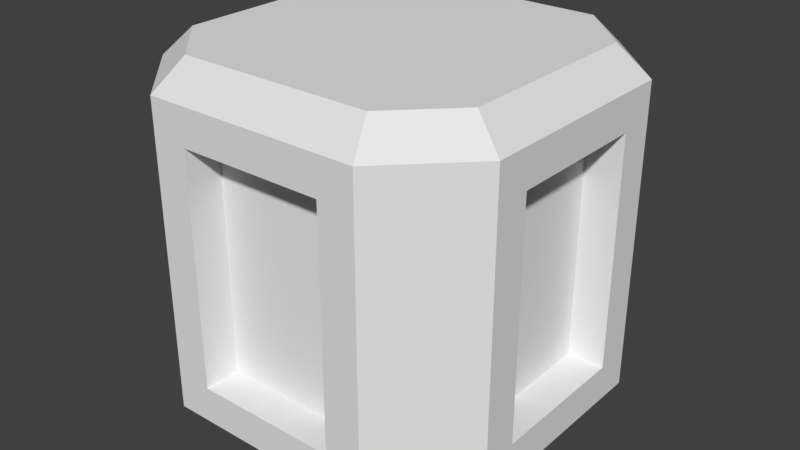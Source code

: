 # Source: box_1_1x1.blend  (saved by Blender 2.79.0; exported with 4.5.12 LTS)
import bpy
from mathutils import Matrix  # noqa: F401  (used for matrix-valued properties, if any)

bpy.ops.wm.read_factory_settings(use_empty=True)
scene = bpy.context.scene
scene.name = 'Scene'

# ---- collections
col_collection_1 = bpy.data.collections.new('Collection 1'); scene.collection.children.link(col_collection_1)

# ---- world
world_world = bpy.data.worlds.new('World'); scene.world = world_world
world_world.color = (0.05088, 0.05088, 0.05088)
world_world.use_sun_shadow = False
world_world.sun_shadow_jitter_overblur = 0.0
world_world.cycles.sampling_method = 'MANUAL'

# ---- meshes
me_cube = bpy.data.meshes.new('Cube')
me_cube.from_pydata([(-0.2135, -0.336, 0.0), (-0.16, -0.4, 0.144), (-0.336, -0.2135, 0.0), (-0.4, -0.16, 0.144), (-0.336, -0.2135, 0.8), (-0.4, -0.16, 0.656), (-0.2135, -0.336, 0.8), (-0.16, -0.4, 0.656), (-0.336, 0.2135, 0.0), (-0.4, 0.16, 0.144), (-0.2135, 0.336, 0.0), (-0.16, 0.4, 0.144), (-0.2135, 0.336, 0.8), (-0.16, 0.4, 0.656), (-0.336, 0.2135, 0.8), (-0.4, 0.16, 0.656), (0.336, -0.2135, 0.0), (0.4, -0.16, 0.144), (0.2135, -0.336, 0.0), (0.16, -0.4, 0.144), (0.2135, -0.336, 0.8), (0.16, -0.4, 0.656), (0.336, -0.2135, 0.8), (0.4, -0.16, 0.656), (0.2135, 0.336, 0.0), (0.16, 0.4, 0.144), (0.336, 0.2135, 0.0), (0.4, 0.16, 0.144), (0.336, 0.2135, 0.8), (0.4, 0.16, 0.656), (0.2135, 0.336, 0.8), (0.16, 0.4, 0.656), (-0.4, -0.24, 0.064), (-0.4, 0.24, 0.064), (-0.24, 0.4, 0.064), (0.24, 0.4, 0.064), (0.4, 0.24, 0.064), (0.4, -0.24, 0.064), (0.24, -0.4, 0.064), (-0.24, -0.4, 0.064), (-0.4, 0.24, 0.736), (-0.4, -0.24, 0.736), (-0.24, -0.4, 0.736), (0.24, -0.4, 0.736), (0.4, -0.24, 0.736), (0.4, 0.24, 0.736), (0.24, 0.4, 0.736), (-0.24, 0.4, 0.736), (-0.32, -0.16, 0.144), (-0.32, 0.16, 0.144), (-0.16, 0.32, 0.144), (0.16, 0.32, 0.144), (0.32, 0.16, 0.144), (0.32, -0.16, 0.144), (0.16, -0.32, 0.144), (-0.16, -0.32, 0.144), (-0.32, 0.16, 0.656), (-0.32, -0.16, 0.656), (-0.16, -0.32, 0.656), (0.16, -0.32, 0.656), (0.32, -0.16, 0.656), (0.32, 0.16, 0.656), (0.16, 0.32, 0.656), (-0.16, 0.32, 0.656)], [], [(25, 11, 50, 51), (45, 36, 35, 46), (47, 34, 33, 40), (28, 30, 12, 14, 4, 6, 20, 22), (43, 38, 37, 44), (7, 1, 55, 58), (27, 29, 61, 52), (9, 3, 48, 49), (39, 42, 41, 32), (2, 0, 39, 32), (6, 4, 41, 42), (14, 12, 47, 40), (10, 8, 33, 34), (30, 28, 45, 46), (26, 24, 35, 36), (22, 20, 43, 44), (18, 16, 37, 38), (32, 33, 8, 2), (34, 35, 24, 10), (36, 37, 16, 26), (38, 39, 0, 18), (4, 14, 40, 41), (20, 6, 42, 43), (44, 45, 28, 22), (46, 47, 12, 30), (8, 10, 24, 26, 16, 18, 0, 2), (3, 9, 33, 32), (11, 25, 35, 34), (27, 17, 37, 36), (19, 1, 39, 38), (15, 5, 41, 40), (7, 21, 43, 42), (23, 29, 45, 44), (31, 13, 47, 46), (1, 7, 42, 39), (5, 3, 32, 41), (21, 19, 38, 43), (9, 15, 40, 33), (13, 11, 34, 47), (25, 31, 46, 35), (17, 23, 44, 37), (29, 27, 36, 45), (48, 57, 56, 49), (54, 59, 58, 55), (50, 63, 62, 51), (52, 61, 60, 53), (3, 5, 57, 48), (17, 27, 52, 53), (19, 21, 59, 54), (1, 19, 54, 55), (15, 9, 49, 56), (5, 15, 56, 57), (11, 13, 63, 50), (21, 7, 58, 59), (31, 25, 51, 62), (29, 23, 60, 61), (23, 17, 53, 60), (13, 31, 62, 63)])
me_cube.use_remesh_preserve_volume = False
me_cube.use_remesh_preserve_attributes = False
me_cube.use_mirror_vertex_groups = False
me_cube.update()

# ---- objects
ob_body = bpy.data.objects.new('body', me_cube)

# ---- transforms, parenting, visibility, modifiers, constraints
ob_body.location = (0.0, 0.0, 0.0)
ob_body.lineart.crease_threshold = 0.0

# ---- collection membership
col_collection_1.objects.link(ob_body)

# ---- scene / render settings (as saved in the file)
scene.frame_start = 1; scene.frame_end = 250; scene.frame_set(1)
scene.render.engine = 'BLENDER_EEVEE_NEXT'
scene.render.resolution_percentage = 50
scene.render.dither_intensity = 0.0
scene.cycles.use_denoising = False
scene.cycles.samples = 128
scene.cycles.sampling_pattern = 'TABULATED_SOBOL'
scene.cycles.use_adaptive_sampling = False
scene.cycles.use_light_tree = False
scene.cycles.blur_glossy = 0.0
scene.cycles.sample_clamp_indirect = 0.0
scene.view_settings.view_transform = 'Standard'
bpy.context.view_layer.update()

# ---- added for rendering (the .blend has no active camera and no usable light): camera, sun
cam_auto = bpy.data.cameras.new('AutoCamera')
cam_auto.lens = 50.0
cam_auto.sensor_width = 36.0
cam_auto.clip_end = 1000.0
ob_auto_camera = bpy.data.objects.new('AutoCamera', cam_auto)
scene.collection.objects.link(ob_auto_camera)
ob_auto_camera.location = (1.28203, -1.53843, 1.42562)
ob_auto_camera.rotation_euler = (1.09748, -7.21219e-08, 0.694738)
scene.camera = ob_auto_camera
light_auto_sun = bpy.data.lights.new('AutoSun', 'SUN')
light_auto_sun.energy = 3.0
light_auto_sun.angle = 0.0523599
ob_auto_sun = bpy.data.objects.new('AutoSun', light_auto_sun)
scene.collection.objects.link(ob_auto_sun)
ob_auto_sun.rotation_euler = (0.872665, 0.174533, 0.523599)
bpy.context.view_layer.update()
